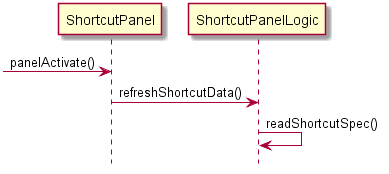

The diagram above was rendered by PlantUML. Its source (embedded in the PNG):
@startuml
hide footbox
-> ShortcutPanel : panelActivate()
ShortcutPanel -> ShortcutPanelLogic : refreshShortcutData()
ShortcutPanelLogic -> ShortcutPanelLogic : readShortcutSpec()
@enduml